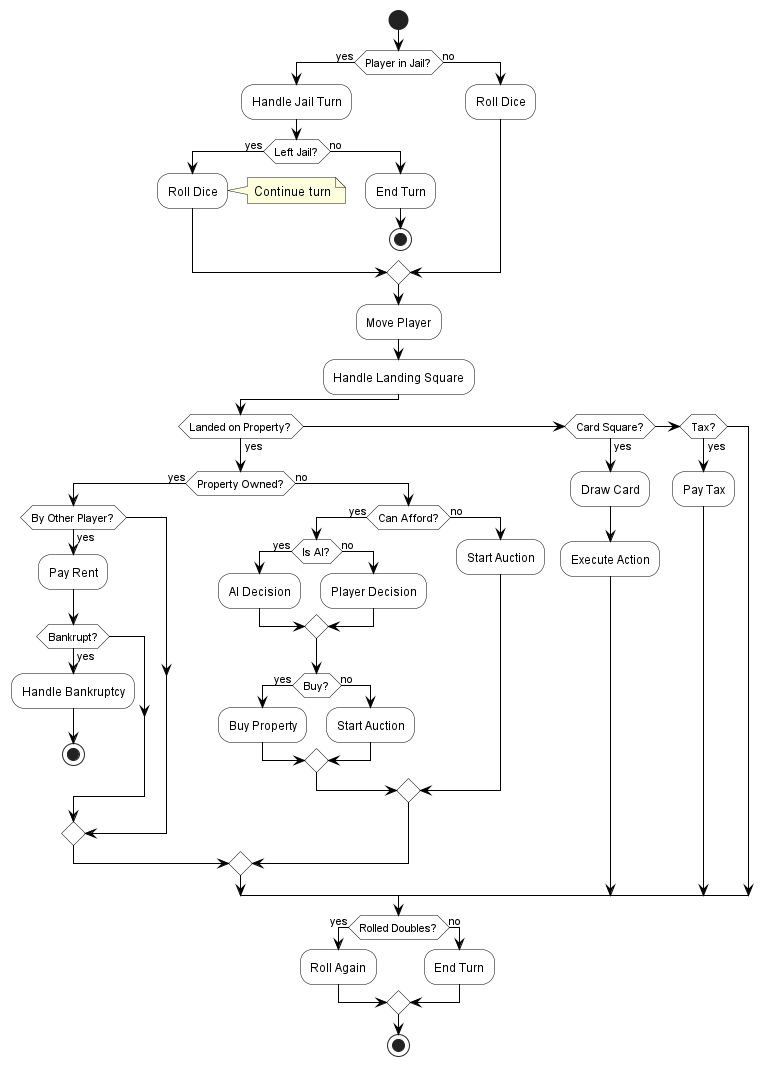

The diagram above was rendered by PlantUML. Its source (embedded in the PNG):
@startuml
skinparam ActivityBackgroundColor White
skinparam ActivityBorderColor Black
skinparam ArrowColor Black

start
if (Player in Jail?) then (yes)
    :Handle Jail Turn;
    if (Left Jail?) then (yes)
        :Roll Dice;
        note right: Continue turn
    else (no)
        :End Turn;
        stop
    endif
else (no)
    :Roll Dice;
endif

:Move Player;
:Handle Landing Square;

if (Landed on Property?) then (yes)
  if (Property Owned?) then (yes)
    if (By Other Player?) then (yes)
      :Pay Rent;
      if (Bankrupt?) then (yes)
        :Handle Bankruptcy;
        stop
      endif
    endif
  else (no)
    if (Can Afford?) then (yes)
      if (Is AI?) then (yes)
        :AI Decision;
      else (no)
        :Player Decision;
      endif
      if (Buy?) then (yes)
        :Buy Property;
      else (no)
        :Start Auction;
      endif
    else (no)
      :Start Auction;
    endif
  endif
else if (Card Square?) then (yes)
  :Draw Card;
  :Execute Action;
else if (Tax?) then (yes)
  :Pay Tax;
endif

if (Rolled Doubles?) then (yes)
  :Roll Again;
else (no)
  :End Turn;
endif

stop
@enduml